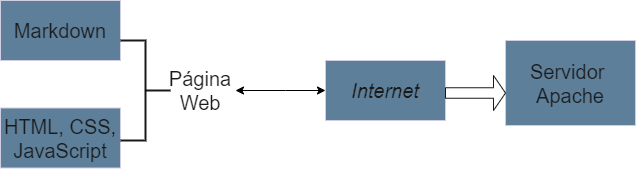

The diagram above was exported from draw.io. Its source (the exported page's mxGraphModel, read from the mxfile embedded in the PNG):
<mxGraphModel dx="672" dy="374" grid="1" gridSize="10" guides="1" tooltips="1" connect="1" arrows="1" fold="1" page="1" pageScale="1" pageWidth="850" pageHeight="1100" math="0" shadow="0">
  <root>
    <mxCell id="0" />
    <mxCell id="1" parent="0" />
    <mxCell id="v8BIFUUEt7oWr6BXZsVN-1" value="&lt;font style=&quot;font-size: 20px&quot;&gt;&lt;i&gt;Internet&lt;/i&gt;&lt;/font&gt;" style="rounded=0;whiteSpace=wrap;html=1;fillColor=#5D7F99;strokeColor=#D0CEE2;fontColor=#1A1A1A;" parent="1" vertex="1">
      <mxGeometry x="410" y="205" width="120" height="60" as="geometry" />
    </mxCell>
    <mxCell id="v8BIFUUEt7oWr6BXZsVN-3" value="Servidor&amp;nbsp;&lt;br&gt;Apache" style="rounded=0;whiteSpace=wrap;html=1;fontSize=20;fillColor=#5D7F99;strokeColor=#D0CEE2;fontColor=#1A1A1A;" parent="1" vertex="1">
      <mxGeometry x="590" y="185" width="130" height="85" as="geometry" />
    </mxCell>
    <mxCell id="v8BIFUUEt7oWr6BXZsVN-4" value="Markdown" style="rounded=0;whiteSpace=wrap;html=1;fontSize=20;fillColor=#5D7F99;strokeColor=#D0CEE2;fontColor=#1A1A1A;" parent="1" vertex="1">
      <mxGeometry x="85" y="145" width="120" height="60" as="geometry" />
    </mxCell>
    <mxCell id="v8BIFUUEt7oWr6BXZsVN-5" value="HTML, CSS, JavaScript" style="rounded=0;whiteSpace=wrap;html=1;fontSize=20;fillColor=#5D7F99;strokeColor=#D0CEE2;fontColor=#1A1A1A;" parent="1" vertex="1">
      <mxGeometry x="85" y="252.5" width="120" height="60" as="geometry" />
    </mxCell>
    <mxCell id="v8BIFUUEt7oWr6BXZsVN-7" value="Página Web" style="text;html=1;strokeColor=none;fillColor=none;align=center;verticalAlign=middle;whiteSpace=wrap;rounded=0;fontSize=20;fontColor=#1A1A1A;" parent="1" vertex="1">
      <mxGeometry x="255" y="220" width="60" height="30" as="geometry" />
    </mxCell>
    <mxCell id="fU1pQerTVzK7y_yokR04-3" value="" style="strokeWidth=2;html=1;shape=mxgraph.flowchart.annotation_2;align=left;labelPosition=right;pointerEvents=1;opacity=90;rotation=-180;" vertex="1" parent="1">
      <mxGeometry x="205" y="185" width="50" height="100" as="geometry" />
    </mxCell>
    <mxCell id="fU1pQerTVzK7y_yokR04-5" value="" style="endArrow=classic;startArrow=classic;html=1;rounded=0;entryX=0;entryY=0.5;entryDx=0;entryDy=0;" edge="1" parent="1" target="v8BIFUUEt7oWr6BXZsVN-1">
      <mxGeometry width="50" height="50" relative="1" as="geometry">
        <mxPoint x="320" y="235" as="sourcePoint" />
        <mxPoint x="365" y="300" as="targetPoint" />
        <Array as="points">
          <mxPoint x="370" y="235" />
        </Array>
      </mxGeometry>
    </mxCell>
    <mxCell id="fU1pQerTVzK7y_yokR04-9" value="" style="shape=singleArrow;whiteSpace=wrap;html=1;opacity=90;" vertex="1" parent="1">
      <mxGeometry x="530" y="220" width="60" height="35" as="geometry" />
    </mxCell>
  </root>
</mxGraphModel>